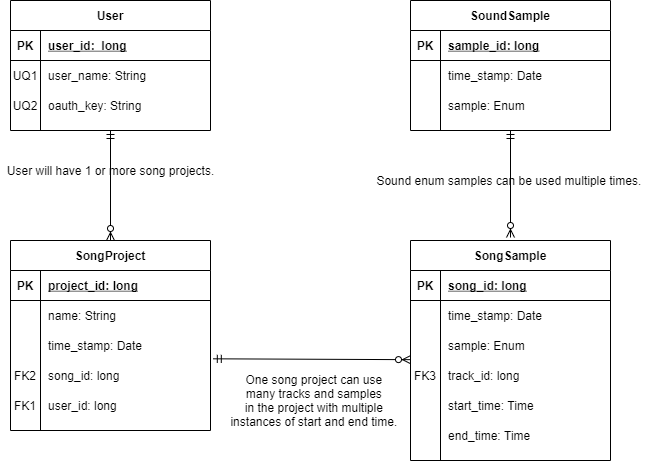

The diagram above was exported from draw.io. Its source (the exported page's mxGraphModel, read from the mxfile embedded in the PNG):
<mxGraphModel dx="1086" dy="806" grid="1" gridSize="10" guides="1" tooltips="1" connect="1" arrows="1" fold="1" page="1" pageScale="1" pageWidth="850" pageHeight="1100" math="0" shadow="0" extFonts="Permanent Marker^https://fonts.googleapis.com/css?family=Permanent+Marker">
  <root>
    <mxCell id="0" />
    <mxCell id="1" parent="0" />
    <mxCell id="2" value="SoundSample" style="shape=table;startSize=30;container=1;collapsible=1;childLayout=tableLayout;fixedRows=1;rowLines=0;fontStyle=1;align=center;resizeLast=1;" vertex="1" parent="1">
      <mxGeometry x="480" y="120" width="200" height="130" as="geometry" />
    </mxCell>
    <mxCell id="3" value="" style="shape=partialRectangle;collapsible=0;dropTarget=0;pointerEvents=0;fillColor=none;points=[[0,0.5],[1,0.5]];portConstraint=eastwest;top=0;left=0;right=0;bottom=1;" vertex="1" parent="2">
      <mxGeometry y="30" width="200" height="30" as="geometry" />
    </mxCell>
    <mxCell id="4" value="PK" style="shape=partialRectangle;overflow=hidden;connectable=0;fillColor=none;top=0;left=0;bottom=0;right=0;fontStyle=1;" vertex="1" parent="3">
      <mxGeometry width="30" height="30" as="geometry" />
    </mxCell>
    <mxCell id="5" value="sample_id: long" style="shape=partialRectangle;overflow=hidden;connectable=0;fillColor=none;top=0;left=0;bottom=0;right=0;align=left;spacingLeft=6;fontStyle=5;" vertex="1" parent="3">
      <mxGeometry x="30" width="170" height="30" as="geometry" />
    </mxCell>
    <mxCell id="6" value="" style="shape=partialRectangle;collapsible=0;dropTarget=0;pointerEvents=0;fillColor=none;points=[[0,0.5],[1,0.5]];portConstraint=eastwest;top=0;left=0;right=0;bottom=0;" vertex="1" parent="2">
      <mxGeometry y="60" width="200" height="30" as="geometry" />
    </mxCell>
    <mxCell id="7" value="" style="shape=partialRectangle;overflow=hidden;connectable=0;fillColor=none;top=0;left=0;bottom=0;right=0;" vertex="1" parent="6">
      <mxGeometry width="30" height="30" as="geometry" />
    </mxCell>
    <mxCell id="8" value="time_stamp: Date" style="shape=partialRectangle;overflow=hidden;connectable=0;fillColor=none;top=0;left=0;bottom=0;right=0;align=left;spacingLeft=6;" vertex="1" parent="6">
      <mxGeometry x="30" width="170" height="30" as="geometry" />
    </mxCell>
    <mxCell id="9" value="" style="shape=partialRectangle;collapsible=0;dropTarget=0;pointerEvents=0;fillColor=none;points=[[0,0.5],[1,0.5]];portConstraint=eastwest;top=0;left=0;right=0;bottom=0;" vertex="1" parent="2">
      <mxGeometry y="90" width="200" height="30" as="geometry" />
    </mxCell>
    <mxCell id="10" value="" style="shape=partialRectangle;overflow=hidden;connectable=0;fillColor=none;top=0;left=0;bottom=0;right=0;" vertex="1" parent="9">
      <mxGeometry width="30" height="30" as="geometry" />
    </mxCell>
    <mxCell id="11" value="sample: Enum" style="shape=partialRectangle;overflow=hidden;connectable=0;fillColor=none;top=0;left=0;bottom=0;right=0;align=left;spacingLeft=6;" vertex="1" parent="9">
      <mxGeometry x="30" width="170" height="30" as="geometry" />
    </mxCell>
    <mxCell id="12" value="SongSample" style="shape=table;startSize=30;container=1;collapsible=1;childLayout=tableLayout;fixedRows=1;rowLines=0;fontStyle=1;align=center;resizeLast=1;" vertex="1" parent="1">
      <mxGeometry x="480" y="360" width="200" height="220" as="geometry" />
    </mxCell>
    <mxCell id="13" value="" style="shape=partialRectangle;collapsible=0;dropTarget=0;pointerEvents=0;fillColor=none;points=[[0,0.5],[1,0.5]];portConstraint=eastwest;top=0;left=0;right=0;bottom=1;" vertex="1" parent="12">
      <mxGeometry y="30" width="200" height="30" as="geometry" />
    </mxCell>
    <mxCell id="14" value="PK" style="shape=partialRectangle;overflow=hidden;connectable=0;fillColor=none;top=0;left=0;bottom=0;right=0;fontStyle=1;" vertex="1" parent="13">
      <mxGeometry width="30" height="30" as="geometry" />
    </mxCell>
    <mxCell id="15" value="song_id: long" style="shape=partialRectangle;overflow=hidden;connectable=0;fillColor=none;top=0;left=0;bottom=0;right=0;align=left;spacingLeft=6;fontStyle=5;" vertex="1" parent="13">
      <mxGeometry x="30" width="170" height="30" as="geometry" />
    </mxCell>
    <mxCell id="16" value="" style="shape=partialRectangle;collapsible=0;dropTarget=0;pointerEvents=0;fillColor=none;points=[[0,0.5],[1,0.5]];portConstraint=eastwest;top=0;left=0;right=0;bottom=0;" vertex="1" parent="12">
      <mxGeometry y="60" width="200" height="30" as="geometry" />
    </mxCell>
    <mxCell id="17" value="" style="shape=partialRectangle;overflow=hidden;connectable=0;fillColor=none;top=0;left=0;bottom=0;right=0;" vertex="1" parent="16">
      <mxGeometry width="30" height="30" as="geometry" />
    </mxCell>
    <mxCell id="18" value="time_stamp: Date" style="shape=partialRectangle;overflow=hidden;connectable=0;fillColor=none;top=0;left=0;bottom=0;right=0;align=left;spacingLeft=6;" vertex="1" parent="16">
      <mxGeometry x="30" width="170" height="30" as="geometry" />
    </mxCell>
    <mxCell id="19" value="" style="shape=partialRectangle;collapsible=0;dropTarget=0;pointerEvents=0;fillColor=none;points=[[0,0.5],[1,0.5]];portConstraint=eastwest;top=0;left=0;right=0;bottom=0;" vertex="1" parent="12">
      <mxGeometry y="90" width="200" height="30" as="geometry" />
    </mxCell>
    <mxCell id="20" value="" style="shape=partialRectangle;overflow=hidden;connectable=0;fillColor=none;top=0;left=0;bottom=0;right=0;" vertex="1" parent="19">
      <mxGeometry width="30" height="30" as="geometry" />
    </mxCell>
    <mxCell id="21" value="sample: Enum" style="shape=partialRectangle;overflow=hidden;connectable=0;fillColor=none;top=0;left=0;bottom=0;right=0;align=left;spacingLeft=6;" vertex="1" parent="19">
      <mxGeometry x="30" width="170" height="30" as="geometry" />
    </mxCell>
    <mxCell id="22" value="" style="shape=partialRectangle;collapsible=0;dropTarget=0;pointerEvents=0;fillColor=none;points=[[0,0.5],[1,0.5]];portConstraint=eastwest;top=0;left=0;right=0;bottom=0;" vertex="1" parent="12">
      <mxGeometry y="120" width="200" height="30" as="geometry" />
    </mxCell>
    <mxCell id="23" value="FK3" style="shape=partialRectangle;overflow=hidden;connectable=0;fillColor=none;top=0;left=0;bottom=0;right=0;" vertex="1" parent="22">
      <mxGeometry width="30" height="30" as="geometry" />
    </mxCell>
    <mxCell id="24" value="track_id: long" style="shape=partialRectangle;overflow=hidden;connectable=0;fillColor=none;top=0;left=0;bottom=0;right=0;align=left;spacingLeft=6;" vertex="1" parent="22">
      <mxGeometry x="30" width="170" height="30" as="geometry" />
    </mxCell>
    <mxCell id="25" value="" style="shape=partialRectangle;collapsible=0;dropTarget=0;pointerEvents=0;fillColor=none;points=[[0,0.5],[1,0.5]];portConstraint=eastwest;top=0;left=0;right=0;bottom=0;" vertex="1" parent="12">
      <mxGeometry y="150" width="200" height="30" as="geometry" />
    </mxCell>
    <mxCell id="26" value="" style="shape=partialRectangle;overflow=hidden;connectable=0;fillColor=none;top=0;left=0;bottom=0;right=0;" vertex="1" parent="25">
      <mxGeometry width="30" height="30" as="geometry" />
    </mxCell>
    <mxCell id="27" value="start_time: Time" style="shape=partialRectangle;overflow=hidden;connectable=0;fillColor=none;top=0;left=0;bottom=0;right=0;align=left;spacingLeft=6;" vertex="1" parent="25">
      <mxGeometry x="30" width="170" height="30" as="geometry" />
    </mxCell>
    <mxCell id="28" value="" style="shape=partialRectangle;collapsible=0;dropTarget=0;pointerEvents=0;fillColor=none;points=[[0,0.5],[1,0.5]];portConstraint=eastwest;top=0;left=0;right=0;bottom=0;" vertex="1" parent="12">
      <mxGeometry y="180" width="200" height="30" as="geometry" />
    </mxCell>
    <mxCell id="29" value="" style="shape=partialRectangle;overflow=hidden;connectable=0;fillColor=none;top=0;left=0;bottom=0;right=0;" vertex="1" parent="28">
      <mxGeometry width="30" height="30" as="geometry" />
    </mxCell>
    <mxCell id="30" value="end_time: Time" style="shape=partialRectangle;overflow=hidden;connectable=0;fillColor=none;top=0;left=0;bottom=0;right=0;align=left;spacingLeft=6;" vertex="1" parent="28">
      <mxGeometry x="30" width="170" height="30" as="geometry" />
    </mxCell>
    <mxCell id="31" value="User" style="shape=table;startSize=30;container=1;collapsible=1;childLayout=tableLayout;fixedRows=1;rowLines=0;fontStyle=1;align=center;resizeLast=1;" vertex="1" parent="1">
      <mxGeometry x="80" y="120" width="200" height="130" as="geometry" />
    </mxCell>
    <mxCell id="32" value="" style="shape=partialRectangle;collapsible=0;dropTarget=0;pointerEvents=0;fillColor=none;points=[[0,0.5],[1,0.5]];portConstraint=eastwest;top=0;left=0;right=0;bottom=1;" vertex="1" parent="31">
      <mxGeometry y="30" width="200" height="30" as="geometry" />
    </mxCell>
    <mxCell id="33" value="PK" style="shape=partialRectangle;overflow=hidden;connectable=0;fillColor=none;top=0;left=0;bottom=0;right=0;fontStyle=1;" vertex="1" parent="32">
      <mxGeometry width="30" height="30" as="geometry" />
    </mxCell>
    <mxCell id="34" value="user_id:  long" style="shape=partialRectangle;overflow=hidden;connectable=0;fillColor=none;top=0;left=0;bottom=0;right=0;align=left;spacingLeft=6;fontStyle=5;" vertex="1" parent="32">
      <mxGeometry x="30" width="170" height="30" as="geometry" />
    </mxCell>
    <mxCell id="35" value="" style="shape=partialRectangle;collapsible=0;dropTarget=0;pointerEvents=0;fillColor=none;points=[[0,0.5],[1,0.5]];portConstraint=eastwest;top=0;left=0;right=0;bottom=0;" vertex="1" parent="31">
      <mxGeometry y="60" width="200" height="30" as="geometry" />
    </mxCell>
    <mxCell id="36" value="UQ1" style="shape=partialRectangle;overflow=hidden;connectable=0;fillColor=none;top=0;left=0;bottom=0;right=0;" vertex="1" parent="35">
      <mxGeometry width="30" height="30" as="geometry" />
    </mxCell>
    <mxCell id="37" value="user_name: String" style="shape=partialRectangle;overflow=hidden;connectable=0;fillColor=none;top=0;left=0;bottom=0;right=0;align=left;spacingLeft=6;" vertex="1" parent="35">
      <mxGeometry x="30" width="170" height="30" as="geometry" />
    </mxCell>
    <mxCell id="38" value="" style="shape=partialRectangle;collapsible=0;dropTarget=0;pointerEvents=0;fillColor=none;points=[[0,0.5],[1,0.5]];portConstraint=eastwest;top=0;left=0;right=0;bottom=0;" vertex="1" parent="31">
      <mxGeometry y="90" width="200" height="30" as="geometry" />
    </mxCell>
    <mxCell id="39" value="UQ2" style="shape=partialRectangle;overflow=hidden;connectable=0;fillColor=none;top=0;left=0;bottom=0;right=0;" vertex="1" parent="38">
      <mxGeometry width="30" height="30" as="geometry" />
    </mxCell>
    <mxCell id="40" value="oauth_key: String" style="shape=partialRectangle;overflow=hidden;connectable=0;fillColor=none;top=0;left=0;bottom=0;right=0;align=left;spacingLeft=6;" vertex="1" parent="38">
      <mxGeometry x="30" width="170" height="30" as="geometry" />
    </mxCell>
    <mxCell id="41" value="SongProject" style="shape=table;startSize=30;container=1;collapsible=1;childLayout=tableLayout;fixedRows=1;rowLines=0;fontStyle=1;align=center;resizeLast=1;" vertex="1" parent="1">
      <mxGeometry x="80" y="360" width="200" height="190" as="geometry" />
    </mxCell>
    <mxCell id="42" value="" style="shape=partialRectangle;collapsible=0;dropTarget=0;pointerEvents=0;fillColor=none;top=0;left=0;bottom=1;right=0;points=[[0,0.5],[1,0.5]];portConstraint=eastwest;" vertex="1" parent="41">
      <mxGeometry y="30" width="200" height="30" as="geometry" />
    </mxCell>
    <mxCell id="43" value="PK" style="shape=partialRectangle;connectable=0;fillColor=none;top=0;left=0;bottom=0;right=0;fontStyle=1;overflow=hidden;" vertex="1" parent="42">
      <mxGeometry width="30" height="30" as="geometry" />
    </mxCell>
    <mxCell id="44" value="project_id: long" style="shape=partialRectangle;connectable=0;fillColor=none;top=0;left=0;bottom=0;right=0;align=left;spacingLeft=6;fontStyle=5;overflow=hidden;" vertex="1" parent="42">
      <mxGeometry x="30" width="170" height="30" as="geometry" />
    </mxCell>
    <mxCell id="45" value="" style="shape=partialRectangle;collapsible=0;dropTarget=0;pointerEvents=0;fillColor=none;top=0;left=0;bottom=0;right=0;points=[[0,0.5],[1,0.5]];portConstraint=eastwest;" vertex="1" parent="41">
      <mxGeometry y="60" width="200" height="30" as="geometry" />
    </mxCell>
    <mxCell id="46" value="" style="shape=partialRectangle;connectable=0;fillColor=none;top=0;left=0;bottom=0;right=0;editable=1;overflow=hidden;" vertex="1" parent="45">
      <mxGeometry width="30" height="30" as="geometry" />
    </mxCell>
    <mxCell id="47" value="name: String" style="shape=partialRectangle;connectable=0;fillColor=none;top=0;left=0;bottom=0;right=0;align=left;spacingLeft=6;overflow=hidden;" vertex="1" parent="45">
      <mxGeometry x="30" width="170" height="30" as="geometry" />
    </mxCell>
    <mxCell id="48" value="" style="shape=partialRectangle;collapsible=0;dropTarget=0;pointerEvents=0;fillColor=none;top=0;left=0;bottom=0;right=0;points=[[0,0.5],[1,0.5]];portConstraint=eastwest;" vertex="1" parent="41">
      <mxGeometry y="90" width="200" height="30" as="geometry" />
    </mxCell>
    <mxCell id="49" value="" style="shape=partialRectangle;connectable=0;fillColor=none;top=0;left=0;bottom=0;right=0;editable=1;overflow=hidden;" vertex="1" parent="48">
      <mxGeometry width="30" height="30" as="geometry" />
    </mxCell>
    <mxCell id="50" value="time_stamp: Date" style="shape=partialRectangle;connectable=0;fillColor=none;top=0;left=0;bottom=0;right=0;align=left;spacingLeft=6;overflow=hidden;" vertex="1" parent="48">
      <mxGeometry x="30" width="170" height="30" as="geometry" />
    </mxCell>
    <mxCell id="51" value="" style="shape=partialRectangle;collapsible=0;dropTarget=0;pointerEvents=0;fillColor=none;top=0;left=0;bottom=0;right=0;points=[[0,0.5],[1,0.5]];portConstraint=eastwest;" vertex="1" parent="41">
      <mxGeometry y="120" width="200" height="30" as="geometry" />
    </mxCell>
    <mxCell id="52" value="FK2" style="shape=partialRectangle;connectable=0;fillColor=none;top=0;left=0;bottom=0;right=0;editable=1;overflow=hidden;" vertex="1" parent="51">
      <mxGeometry width="30" height="30" as="geometry" />
    </mxCell>
    <mxCell id="53" value="song_id: long" style="shape=partialRectangle;connectable=0;fillColor=none;top=0;left=0;bottom=0;right=0;align=left;spacingLeft=6;overflow=hidden;" vertex="1" parent="51">
      <mxGeometry x="30" width="170" height="30" as="geometry" />
    </mxCell>
    <mxCell id="54" value="" style="shape=partialRectangle;collapsible=0;dropTarget=0;pointerEvents=0;fillColor=none;top=0;left=0;bottom=0;right=0;points=[[0,0.5],[1,0.5]];portConstraint=eastwest;" vertex="1" parent="41">
      <mxGeometry y="150" width="200" height="30" as="geometry" />
    </mxCell>
    <mxCell id="55" value="FK1" style="shape=partialRectangle;connectable=0;fillColor=none;top=0;left=0;bottom=0;right=0;editable=1;overflow=hidden;" vertex="1" parent="54">
      <mxGeometry width="30" height="30" as="geometry" />
    </mxCell>
    <mxCell id="56" value="user_id: long" style="shape=partialRectangle;connectable=0;fillColor=none;top=0;left=0;bottom=0;right=0;align=left;spacingLeft=6;overflow=hidden;" vertex="1" parent="54">
      <mxGeometry x="30" width="170" height="30" as="geometry" />
    </mxCell>
    <mxCell id="57" value="" style="fontSize=12;html=1;endArrow=ERzeroToMany;startArrow=ERmandOne;endFill=1;exitX=0.5;exitY=1;exitDx=0;exitDy=0;" edge="1" source="31" target="41" parent="1">
      <mxGeometry width="100" height="100" relative="1" as="geometry">
        <mxPoint x="210" y="220" as="sourcePoint" />
        <mxPoint x="470" y="330" as="targetPoint" />
      </mxGeometry>
    </mxCell>
    <mxCell id="58" value="" style="fontSize=12;html=1;endArrow=ERzeroToMany;startArrow=ERmandOne;" edge="1" parent="1">
      <mxGeometry width="100" height="100" relative="1" as="geometry">
        <mxPoint x="580" y="250" as="sourcePoint" />
        <mxPoint x="580" y="357" as="targetPoint" />
      </mxGeometry>
    </mxCell>
    <mxCell id="59" value="" style="fontSize=12;html=1;endArrow=ERzeroToMany;startArrow=ERmandOne;exitX=1.014;exitY=-0.056;exitDx=0;exitDy=0;exitPerimeter=0;entryX=0;entryY=0.972;entryDx=0;entryDy=0;entryPerimeter=0;" edge="1" source="51" target="19" parent="1">
      <mxGeometry width="100" height="100" relative="1" as="geometry">
        <mxPoint x="380" y="460" as="sourcePoint" />
        <mxPoint x="380" y="567" as="targetPoint" />
      </mxGeometry>
    </mxCell>
    <mxCell id="60" value="User will have 1 or more song projects." style="text;html=1;align=center;verticalAlign=middle;resizable=0;points=[];autosize=1;strokeColor=none;" vertex="1" parent="1">
      <mxGeometry x="70" y="280" width="220" height="20" as="geometry" />
    </mxCell>
    <mxCell id="61" value="One song project can use &lt;br&gt;many tracks and samples &lt;br&gt;in the project with multiple &lt;br&gt;instances of start and end time.&amp;nbsp;" style="text;html=1;align=center;verticalAlign=middle;resizable=0;points=[];autosize=1;strokeColor=none;" vertex="1" parent="1">
      <mxGeometry x="290" y="490" width="190" height="60" as="geometry" />
    </mxCell>
    <mxCell id="62" value="Sound enum samples can be used multiple times.&amp;nbsp;" style="text;html=1;align=center;verticalAlign=middle;resizable=0;points=[];autosize=1;strokeColor=none;" vertex="1" parent="1">
      <mxGeometry x="440" y="290" width="280" height="20" as="geometry" />
    </mxCell>
  </root>
</mxGraphModel>